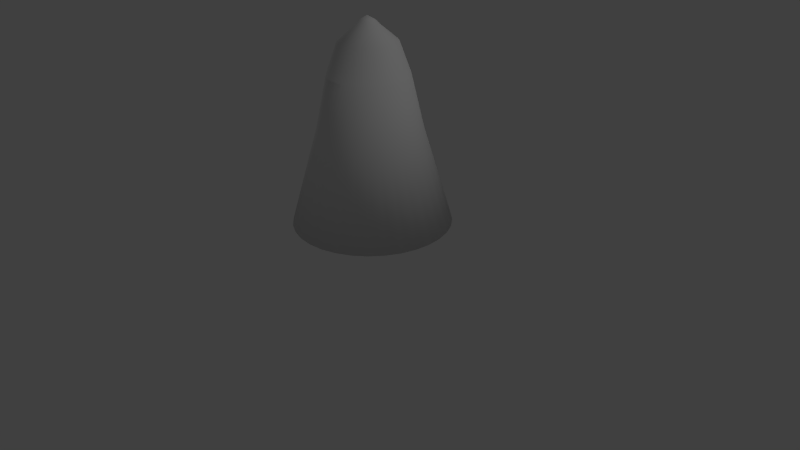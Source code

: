 # Source: hay.blend  (saved by Blender 2.62.3; exported with 4.5.12 LTS)
import bpy
from mathutils import Matrix  # noqa: F401  (used for matrix-valued properties, if any)

bpy.ops.wm.read_factory_settings(use_empty=True)
scene = bpy.context.scene
scene.name = 'Scene'

# ---- collections
col_collection_1 = bpy.data.collections.new('Collection 1'); scene.collection.children.link(col_collection_1)

# ---- materials (node trees are filled in below, after node groups)
mat_material_001 = bpy.data.materials.new('Material.001')
mat_material_001.alpha_threshold = 0.0
mat_material_001.use_transparent_shadow = False
mat_material_001.roughness = 0.5
mat_material_001.line_color = (0.0, 0.0, 0.0, 1.0)

# ---- material node trees

# ---- world
world_world = bpy.data.worlds.new('World'); scene.world = world_world
world_world.color = (0.05088, 0.05088, 0.05088)
world_world.use_sun_shadow = False
world_world.sun_shadow_jitter_overblur = 0.0
world_world.cycles.sampling_method = 'MANUAL'
world_world.cycles.sample_map_resolution = 256

# ---- cameras
cam_camera = bpy.data.cameras.new('Camera')
cam_camera.clip_end = 100.0
cam_camera.lens = 35.0
cam_camera.sensor_width = 32.0
cam_camera.sensor_height = 18.0
cam_camera.ortho_scale = 7.314
cam_camera.dof.focus_distance = 0.0
cam_camera.dof.aperture_fstop = 128.0

# ---- lights
light_point = bpy.data.lights.new('Point', 'POINT')
light_point.transmission_factor = 0.0
light_point.energy = 100.0
light_point.shadow_buffer_clip_start = 0.5
light_point.shadow_soft_size = 1.0
light_point.shadow_maximum_resolution = 0.006
light_point.use_absolute_resolution = True
light_point.cycles.use_multiple_importance_sampling = False
light_lamp = bpy.data.lights.new('Lamp', 'POINT')
light_lamp.transmission_factor = 0.0
light_lamp.cutoff_distance = 30.0
light_lamp.energy = 100.0
light_lamp.shadow_buffer_clip_start = 1.001
light_lamp.shadow_soft_size = 1.0
light_lamp.shadow_maximum_resolution = 0.006
light_lamp.use_absolute_resolution = True
light_lamp.cycles.use_multiple_importance_sampling = False

# ---- meshes
me_cylinder = bpy.data.meshes.new('Cylinder')
me_cylinder.from_pydata([(0.0, 1.0, -1.0), (0.1951, 0.9808, -1.0), (0.3827, 0.9239, -1.0), (0.5556, 0.8315, -1.0), (0.7071, 0.7071, -1.0), (0.8315, 0.5556, -1.0), (0.9239, 0.3827, -1.0), (0.9808, 0.1951, -1.0), (1.0, 7.55e-08, -1.0), (0.9808, -0.1951, -1.0), (0.9239, -0.3827, -1.0), (0.8315, -0.5556, -1.0), (0.7071, -0.7071, -1.0), (0.5556, -0.8315, -1.0), (0.3827, -0.9239, -1.0), (0.1951, -0.9808, -1.0), (-3.258e-07, -1.0, -1.0), (-0.1951, -0.9808, -1.0), (-0.3827, -0.9239, -1.0), (-0.5556, -0.8315, -1.0), (-0.7071, -0.7071, -1.0), (-0.8315, -0.5556, -1.0), (-0.9239, -0.3827, -1.0), (-0.9808, -0.1951, -1.0), (-1.0, 9.656e-07, -1.0), (-0.9808, 0.1951, -1.0), (-0.9239, 0.3827, -1.0), (-0.8315, 0.5556, -1.0), (-0.7071, 0.7071, -1.0), (-0.5556, 0.8315, -1.0), (-0.3827, 0.9239, -1.0), (-0.1951, 0.9808, -1.0), (7.164e-07, 0.5017, 0.875), (0.09788, 0.4921, 0.875), (0.192, 0.4635, 0.875), (0.2787, 0.4171, 0.875), (0.3548, 0.3547, 0.875), (0.4171, 0.2787, 0.875), (0.4635, 0.192, 0.875), (0.4921, 0.09787, 0.875), (0.5017, -1.815e-06, 0.875), (0.4921, -0.09788, 0.875), (0.4635, -0.192, 0.875), (0.4171, -0.2787, 0.875), (0.3547, -0.3548, 0.875), (0.2787, -0.4171, 0.875), (0.192, -0.4635, 0.875), (0.09788, -0.4921, 0.875), (3.775e-07, -0.5017, 0.875), (-0.09787, -0.4921, 0.875), (-0.192, -0.4635, 0.875), (-0.2787, -0.4171, 0.875), (-0.3547, -0.3548, 0.875), (-0.4171, -0.2787, 0.875), (-0.4635, -0.192, 0.875), (-0.4921, -0.09788, 0.875), (-0.5017, -2.748e-06, 0.875), (-0.4921, 0.09787, 0.875), (-0.4635, 0.192, 0.875), (-0.4171, 0.2787, 0.875), (-0.3548, 0.3547, 0.875), (-0.2787, 0.4171, 0.875), (-0.192, 0.4635, 0.875), (-0.09788, 0.4921, 0.875), (0.0, 0.0, -1.0), (0.0, 0.0, 1.561), (0.0, 0.5, -1.0), (0.09755, 0.9904, -1.0), (0.09755, 0.4904, -1.0), (5.448e-07, 0.3651, 1.263), (0.04894, 0.4969, 0.875), (0.07122, 0.3581, 1.263), (0.2889, 0.9523, -1.0), (0.1913, 0.4619, -1.0), (0.1449, 0.4778, 0.875), (0.1397, 0.3373, 1.263), (0.4691, 0.8777, -1.0), (0.2778, 0.4157, -1.0), (0.2354, 0.4403, 0.875), (0.2028, 0.3035, 1.263), (0.6313, 0.7693, -1.0), (0.3536, 0.3536, -1.0), (0.3167, 0.3859, 0.875), (0.2581, 0.2581, 1.263), (0.7693, 0.6313, -1.0), (0.4157, 0.2778, -1.0), (0.3859, 0.3167, 0.875), (0.3036, 0.2028, 1.263), (0.8777, 0.4691, -1.0), (0.4619, 0.1913, -1.0), (0.4403, 0.2354, 0.875), (0.3373, 0.1397, 1.263), (0.9523, 0.2889, -1.0), (0.4904, 0.09755, -1.0), (0.4778, 0.1449, 0.875), (0.3581, 0.07122, 1.263), (0.9904, 0.09755, -1.0), (0.5, 3.775e-08, -1.0), (0.4969, 0.04894, 0.875), (0.3651, -1.141e-06, 1.263), (0.9904, -0.09755, -1.0), (0.4904, -0.09755, -1.0), (0.4969, -0.04894, 0.875), (0.3581, -0.07122, 1.263), (0.9523, -0.2889, -1.0), (0.4619, -0.1913, -1.0), (0.4778, -0.1449, 0.875), (0.3373, -0.1397, 1.263), (0.8777, -0.4691, -1.0), (0.4157, -0.2778, -1.0), (0.4403, -0.2354, 0.875), (0.3035, -0.2028, 1.263), (0.7693, -0.6313, -1.0), (0.3536, -0.3536, -1.0), (0.3859, -0.3167, 0.875), (0.2581, -0.2581, 1.263), (0.6313, -0.7693, -1.0), (0.2778, -0.4157, -1.0), (0.3167, -0.3859, 0.875), (0.2028, -0.3036, 1.263), (0.4691, -0.8777, -1.0), (0.1913, -0.4619, -1.0), (0.2354, -0.4403, 0.875), (0.1397, -0.3373, 1.263), (0.2889, -0.9523, -1.0), (0.09755, -0.4904, -1.0), (0.1449, -0.4778, 0.875), (0.07122, -0.3581, 1.263), (0.09754, -0.9904, -1.0), (-1.629e-07, -0.5, -1.0), (0.04894, -0.4969, 0.875), (2.981e-07, -0.3651, 1.263), (-0.09755, -0.9904, -1.0), (-0.09755, -0.4904, -1.0), (-0.04894, -0.4969, 0.875), (-0.07122, -0.3581, 1.263), (-0.2889, -0.9523, -1.0), (-0.1913, -0.4619, -1.0), (-0.1449, -0.4778, 0.875), (-0.1397, -0.3373, 1.263), (-0.4691, -0.8777, -1.0), (-0.2778, -0.4157, -1.0), (-0.2354, -0.4403, 0.875), (-0.2028, -0.3036, 1.263), (-0.6313, -0.7693, -1.0), (-0.3536, -0.3536, -1.0), (-0.3167, -0.3859, 0.875), (-0.2581, -0.2581, 1.263), (-0.7693, -0.6313, -1.0), (-0.4157, -0.2778, -1.0), (-0.3859, -0.3167, 0.875), (-0.3035, -0.2028, 1.263), (-0.8777, -0.4691, -1.0), (-0.4619, -0.1913, -1.0), (-0.4403, -0.2354, 0.875), (-0.3373, -0.1397, 1.263), (-0.9523, -0.2889, -1.0), (-0.4904, -0.09754, -1.0), (-0.4778, -0.1449, 0.875), (-0.3581, -0.07122, 1.263), (-0.9904, -0.09754, -1.0), (-0.5, 4.828e-07, -1.0), (-0.4969, -0.04894, 0.875), (-0.3651, -1.82e-06, 1.263), (-0.9904, 0.09755, -1.0), (-0.4904, 0.09755, -1.0), (-0.4969, 0.04893, 0.875), (-0.3581, 0.07122, 1.263), (-0.9523, 0.2889, -1.0), (-0.4619, 0.1913, -1.0), (-0.4778, 0.1449, 0.875), (-0.3373, 0.1397, 1.263), (-0.8777, 0.4691, -1.0), (-0.4157, 0.2778, -1.0), (-0.4403, 0.2354, 0.875), (-0.3036, 0.2028, 1.263), (-0.7693, 0.6313, -1.0), (-0.3536, 0.3536, -1.0), (-0.3859, 0.3167, 0.875), (-0.2581, 0.2581, 1.263), (-0.6313, 0.7693, -1.0), (-0.2778, 0.4157, -1.0), (-0.3167, 0.3859, 0.875), (-0.2028, 0.3035, 1.263), (-0.4691, 0.8777, -1.0), (-0.1913, 0.4619, -1.0), (-0.2354, 0.4403, 0.875), (-0.1397, 0.3373, 1.263), (-0.2889, 0.9523, -1.0), (-0.09754, 0.4904, -1.0), (-0.1449, 0.4778, 0.875), (-0.07123, 0.3581, 1.263), (-0.09754, 0.9904, -1.0), (-0.04894, 0.4969, 0.875), (0.1258, 0.6326, 0.23), (4.621e-07, 0.645, 0.23), (0.2468, 0.5959, 0.23), (0.3583, 0.5363, 0.23), (0.4561, 0.4561, 0.23), (0.5363, 0.3583, 0.23), (0.5959, 0.2468, 0.23), (0.6326, 0.1258, 0.23), (0.645, -1.128e-06, 0.23), (0.6326, -0.1258, 0.23), (0.5959, -0.2468, 0.23), (0.5363, -0.3583, 0.23), (0.4561, -0.4561, 0.23), (0.3583, -0.5363, 0.23), (0.2468, -0.5959, 0.23), (0.1258, -0.6326, 0.23), (1.392e-07, -0.645, 0.23), (-0.1258, -0.6326, 0.23), (-0.2468, -0.5959, 0.23), (-0.3583, -0.5363, 0.23), (-0.4561, -0.4561, 0.23), (-0.5363, -0.3583, 0.23), (-0.5959, -0.2468, 0.23), (-0.6326, -0.1258, 0.23), (-0.645, -1.441e-06, 0.23), (-0.6326, 0.1258, 0.23), (-0.5959, 0.2468, 0.23), (-0.5363, 0.3583, 0.23), (-0.4561, 0.4561, 0.23), (-0.3583, 0.5363, 0.23), (-0.2468, 0.5959, 0.23), (-0.1258, 0.6326, 0.23), (0.06292, 0.6388, 0.23), (0.1863, 0.6142, 0.23), (0.3026, 0.5661, 0.23), (0.4072, 0.4962, 0.23), (0.4962, 0.4072, 0.23), (0.5661, 0.3026, 0.23), (0.6142, 0.1863, 0.23), (0.6388, 0.06291, 0.23), (0.6388, -0.06292, 0.23), (0.6142, -0.1863, 0.23), (0.5661, -0.3026, 0.23), (0.4962, -0.4072, 0.23), (0.4072, -0.4962, 0.23), (0.3026, -0.5661, 0.23), (0.1863, -0.6142, 0.23), (0.06291, -0.6388, 0.23), (-0.06291, -0.6388, 0.23), (-0.1863, -0.6142, 0.23), (-0.3026, -0.5661, 0.23), (-0.4072, -0.4962, 0.23), (-0.4962, -0.4072, 0.23), (-0.5661, -0.3026, 0.23), (-0.6142, -0.1863, 0.23), (-0.6388, -0.06292, 0.23), (-0.6388, 0.06291, 0.23), (-0.6142, 0.1863, 0.23), (-0.5661, 0.3026, 0.23), (-0.4962, 0.4072, 0.23), (-0.4072, 0.4962, 0.23), (-0.3026, 0.5661, 0.23), (-0.1863, 0.6142, 0.23), (-0.06292, 0.6388, 0.23), (-0.04894, 0.4969, 0.875), (-0.1449, 0.4778, 0.875), (-0.2354, 0.4403, 0.875), (-0.3167, 0.3859, 0.875), (-0.3859, 0.3167, 0.875), (-0.4403, 0.2354, 0.875), (-0.4778, 0.1449, 0.875), (-0.4969, 0.04893, 0.875), (-0.4969, -0.04894, 0.875), (-0.4778, -0.1449, 0.875), (-0.4403, -0.2354, 0.875), (-0.3859, -0.3167, 0.875), (-0.3167, -0.3859, 0.875), (-0.2354, -0.4403, 0.875), (-0.1449, -0.4778, 0.875), (-0.04894, -0.4969, 0.875), (0.04894, -0.4969, 0.875), (0.1449, -0.4778, 0.875), (0.2354, -0.4403, 0.875), (0.3167, -0.3859, 0.875), (0.3859, -0.3167, 0.875), (0.4403, -0.2354, 0.875), (0.4778, -0.1449, 0.875), (0.4969, -0.04894, 0.875), (0.4969, 0.04894, 0.875), (0.4778, 0.1449, 0.875), (0.4403, 0.2354, 0.875), (0.3859, 0.3167, 0.875), (0.3167, 0.3859, 0.875), (0.2354, 0.4403, 0.875), (0.1449, 0.4778, 0.875), (0.04894, 0.4969, 0.875), (0.0, 0.0, 1.561), (-0.09788, 0.4921, 0.875), (-0.192, 0.4635, 0.875), (-0.2787, 0.4171, 0.875), (-0.3548, 0.3547, 0.875), (-0.4171, 0.2787, 0.875), (-0.4635, 0.192, 0.875), (-0.4921, 0.09787, 0.875), (-0.5017, -2.748e-06, 0.875), (-0.4921, -0.09788, 0.875), (-0.4635, -0.192, 0.875), (-0.4171, -0.2787, 0.875), (-0.3547, -0.3548, 0.875), (-0.2787, -0.4171, 0.875), (-0.192, -0.4635, 0.875), (-0.09787, -0.4921, 0.875), (3.775e-07, -0.5017, 0.875), (0.09788, -0.4921, 0.875), (0.192, -0.4635, 0.875), (0.2787, -0.4171, 0.875), (0.3547, -0.3548, 0.875), (0.4171, -0.2787, 0.875), (0.4635, -0.192, 0.875), (0.4921, -0.09788, 0.875), (0.5017, -1.815e-06, 0.875), (0.4921, 0.09787, 0.875), (0.4635, 0.192, 0.875), (0.4171, 0.2787, 0.875), (0.3548, 0.3547, 0.875), (0.2787, 0.4171, 0.875), (0.192, 0.4635, 0.875), (0.09788, 0.4921, 0.875), (7.164e-07, 0.5017, 0.875), (2.724e-07, 0.1825, 1.421), (0.03561, 0.179, 1.421), (0.06985, 0.1686, 1.421), (0.1014, 0.1518, 1.421), (0.1291, 0.1291, 1.421), (0.1518, 0.1014, 1.421), (0.1686, 0.06985, 1.421), (0.179, 0.03561, 1.421), (0.1825, -5.703e-07, 1.421), (0.179, -0.03561, 1.421), (0.1686, -0.06985, 1.421), (0.1518, -0.1014, 1.421), (0.1291, -0.1291, 1.421), (0.1014, -0.1518, 1.421), (0.06985, -0.1686, 1.421), (0.03561, -0.179, 1.421), (1.491e-07, -0.1825, 1.421), (-0.03561, -0.179, 1.421), (-0.06985, -0.1686, 1.421), (-0.1014, -0.1518, 1.421), (-0.1291, -0.1291, 1.421), (-0.1518, -0.1014, 1.421), (-0.1686, -0.06986, 1.421), (-0.179, -0.03561, 1.421), (-0.1825, -9.098e-07, 1.421), (-0.179, 0.03561, 1.421), (-0.1686, 0.06985, 1.421), (-0.1518, 0.1014, 1.421), (-0.1291, 0.1291, 1.421), (-0.1014, 0.1518, 1.421), (-0.06986, 0.1686, 1.421), (-0.03561, 0.179, 1.421), (1.362e-07, 0.09127, 1.51), (0.01781, 0.08952, 1.51), (0.03493, 0.08432, 1.51), (0.05071, 0.07589, 1.51), (0.06454, 0.06454, 1.51), (0.07589, 0.05071, 1.51), (0.08432, 0.03493, 1.51), (0.08952, 0.01781, 1.51), (0.09127, -2.852e-07, 1.51), (0.08952, -0.01781, 1.51), (0.08432, -0.03493, 1.51), (0.07589, -0.05071, 1.51), (0.06454, -0.06454, 1.51), (0.05071, -0.07589, 1.51), (0.03493, -0.08432, 1.51), (0.01781, -0.08952, 1.51), (7.454e-08, -0.09127, 1.51), (-0.01781, -0.08952, 1.51), (-0.03493, -0.08432, 1.51), (-0.05071, -0.07589, 1.51), (-0.06454, -0.06454, 1.51), (-0.07589, -0.05071, 1.51), (-0.08432, -0.03493, 1.51), (-0.08952, -0.01781, 1.51), (-0.09127, -4.549e-07, 1.51), (-0.08952, 0.01781, 1.51), (-0.08432, 0.03493, 1.51), (-0.07589, 0.05071, 1.51), (-0.06454, 0.06454, 1.51), (-0.05071, 0.07589, 1.51), (-0.03493, 0.08432, 1.51), (-0.01781, 0.08952, 1.51)], [(65, 290)], [(68, 64, 66), (66, 67, 68), (1, 68, 67), (66, 0, 67), (71, 70, 69), (32, 69, 70), (70, 71, 33), (73, 64, 68), (68, 72, 73), (2, 73, 72), (72, 68, 1), (75, 74, 71), (33, 71, 74), (74, 75, 34), (77, 64, 73), (73, 76, 77), (3, 77, 76), (76, 73, 2), (79, 78, 75), (34, 75, 78), (78, 79, 35), (81, 64, 77), (77, 80, 81), (4, 81, 80), (80, 77, 3), (83, 82, 79), (35, 79, 82), (82, 83, 36), (85, 64, 81), (81, 84, 85), (5, 85, 84), (84, 81, 4), (87, 86, 83), (36, 83, 86), (86, 87, 37), (89, 64, 85), (85, 88, 89), (6, 89, 88), (88, 85, 5), (91, 90, 87), (37, 87, 90), (90, 91, 38), (93, 64, 89), (89, 92, 93), (7, 93, 92), (92, 89, 6), (95, 94, 91), (38, 91, 94), (94, 95, 39), (97, 64, 93), (93, 96, 97), (8, 97, 96), (96, 93, 7), (99, 98, 95), (39, 95, 98), (98, 99, 40), (101, 64, 97), (97, 100, 101), (9, 101, 100), (100, 97, 8), (103, 102, 99), (40, 99, 102), (102, 103, 41), (105, 64, 101), (101, 104, 105), (10, 105, 104), (104, 101, 9), (107, 106, 103), (41, 103, 106), (106, 107, 42), (109, 64, 105), (105, 108, 109), (11, 109, 108), (108, 105, 10), (111, 110, 107), (42, 107, 110), (110, 111, 43), (113, 64, 109), (109, 112, 113), (12, 113, 112), (112, 109, 11), (115, 114, 111), (43, 111, 114), (114, 115, 44), (117, 64, 113), (113, 116, 117), (13, 117, 116), (116, 113, 12), (119, 118, 115), (44, 115, 118), (118, 119, 45), (121, 64, 117), (117, 120, 121), (14, 121, 120), (120, 117, 13), (123, 122, 119), (45, 119, 122), (122, 123, 46), (125, 64, 121), (121, 124, 125), (15, 125, 124), (124, 121, 14), (127, 126, 123), (46, 123, 126), (126, 127, 47), (129, 64, 125), (125, 128, 129), (16, 129, 128), (128, 125, 15), (131, 130, 127), (47, 127, 130), (130, 131, 48), (133, 64, 129), (129, 132, 133), (17, 133, 132), (132, 129, 16), (135, 134, 131), (48, 131, 134), (134, 135, 49), (137, 64, 133), (133, 136, 137), (18, 137, 136), (136, 133, 17), (139, 138, 135), (49, 135, 138), (138, 139, 50), (141, 64, 137), (137, 140, 141), (19, 141, 140), (140, 137, 18), (143, 142, 139), (50, 139, 142), (142, 143, 51), (145, 64, 141), (141, 144, 145), (20, 145, 144), (144, 141, 19), (147, 146, 143), (51, 143, 146), (146, 147, 52), (149, 64, 145), (145, 148, 149), (21, 149, 148), (148, 145, 20), (151, 150, 147), (52, 147, 150), (150, 151, 53), (153, 64, 149), (149, 152, 153), (22, 153, 152), (152, 149, 21), (155, 154, 151), (53, 151, 154), (154, 155, 54), (157, 64, 153), (153, 156, 157), (23, 157, 156), (156, 153, 22), (159, 158, 155), (54, 155, 158), (158, 159, 55), (161, 64, 157), (157, 160, 161), (24, 161, 160), (160, 157, 23), (163, 162, 159), (55, 159, 162), (162, 163, 56), (165, 64, 161), (161, 164, 165), (25, 165, 164), (164, 161, 24), (167, 166, 163), (56, 163, 166), (166, 167, 57), (169, 64, 165), (165, 168, 169), (26, 169, 168), (168, 165, 25), (171, 170, 167), (57, 167, 170), (170, 171, 58), (173, 64, 169), (169, 172, 173), (27, 173, 172), (172, 169, 26), (175, 174, 171), (58, 171, 174), (174, 175, 59), (177, 64, 173), (173, 176, 177), (28, 177, 176), (176, 173, 27), (179, 178, 175), (59, 175, 178), (178, 179, 60), (181, 64, 177), (177, 180, 181), (29, 181, 180), (180, 177, 28), (183, 182, 179), (60, 179, 182), (182, 183, 61), (185, 64, 181), (181, 184, 185), (30, 185, 184), (184, 181, 29), (187, 186, 183), (61, 183, 186), (186, 187, 62), (189, 64, 185), (185, 188, 189), (31, 189, 188), (188, 185, 30), (191, 190, 187), (62, 187, 190), (190, 191, 63), (189, 31, 192), (192, 66, 189), (64, 189, 66), (192, 0, 66), (69, 193, 191), (63, 191, 193), (193, 69, 32), (195, 32, 70, 226), (0, 195, 226, 67), (226, 70, 33, 194), (67, 226, 194, 1), (194, 33, 74, 227), (1, 194, 227, 72), (227, 74, 34, 196), (72, 227, 196, 2), (196, 34, 78, 228), (2, 196, 228, 76), (228, 78, 35, 197), (76, 228, 197, 3), (197, 35, 82, 229), (3, 197, 229, 80), (229, 82, 36, 198), (80, 229, 198, 4), (198, 36, 86, 230), (4, 198, 230, 84), (230, 86, 37, 199), (84, 230, 199, 5), (199, 37, 90, 231), (5, 199, 231, 88), (231, 90, 38, 200), (88, 231, 200, 6), (200, 38, 94, 232), (6, 200, 232, 92), (232, 94, 39, 201), (92, 232, 201, 7), (201, 39, 98, 233), (7, 201, 233, 96), (233, 98, 40, 202), (96, 233, 202, 8), (202, 40, 102, 234), (8, 202, 234, 100), (234, 102, 41, 203), (100, 234, 203, 9), (203, 41, 106, 235), (9, 203, 235, 104), (235, 106, 42, 204), (104, 235, 204, 10), (204, 42, 110, 236), (10, 204, 236, 108), (236, 110, 43, 205), (108, 236, 205, 11), (205, 43, 114, 237), (11, 205, 237, 112), (237, 114, 44, 206), (112, 237, 206, 12), (206, 44, 118, 238), (12, 206, 238, 116), (238, 118, 45, 207), (116, 238, 207, 13), (207, 45, 122, 239), (13, 207, 239, 120), (239, 122, 46, 208), (120, 239, 208, 14), (208, 46, 126, 240), (14, 208, 240, 124), (240, 126, 47, 209), (124, 240, 209, 15), (209, 47, 130, 241), (15, 209, 241, 128), (241, 130, 48, 210), (128, 241, 210, 16), (210, 48, 134, 242), (16, 210, 242, 132), (242, 134, 49, 211), (132, 242, 211, 17), (211, 49, 138, 243), (17, 211, 243, 136), (243, 138, 50, 212), (136, 243, 212, 18), (212, 50, 142, 244), (18, 212, 244, 140), (244, 142, 51, 213), (140, 244, 213, 19), (213, 51, 146, 245), (19, 213, 245, 144), (245, 146, 52, 214), (144, 245, 214, 20), (214, 52, 150, 246), (20, 214, 246, 148), (246, 150, 53, 215), (148, 246, 215, 21), (215, 53, 154, 247), (21, 215, 247, 152), (247, 154, 54, 216), (152, 247, 216, 22), (216, 54, 158, 248), (22, 216, 248, 156), (248, 158, 55, 217), (156, 248, 217, 23), (217, 55, 162, 249), (23, 217, 249, 160), (249, 162, 56, 218), (160, 249, 218, 24), (218, 56, 166, 250), (24, 218, 250, 164), (250, 166, 57, 219), (164, 250, 219, 25), (219, 57, 170, 251), (25, 219, 251, 168), (251, 170, 58, 220), (168, 251, 220, 26), (220, 58, 174, 252), (26, 220, 252, 172), (252, 174, 59, 221), (172, 252, 221, 27), (221, 59, 178, 253), (27, 221, 253, 176), (253, 178, 60, 222), (176, 253, 222, 28), (222, 60, 182, 254), (28, 222, 254, 180), (254, 182, 61, 223), (180, 254, 223, 29), (223, 61, 186, 255), (29, 223, 255, 184), (255, 186, 62, 224), (184, 255, 224, 30), (224, 62, 190, 256), (30, 224, 256, 188), (256, 190, 63, 225), (188, 256, 225, 31), (195, 0, 192, 257), (32, 195, 257, 193), (257, 192, 31, 225), (193, 257, 225, 63), (193, 63, 291, 258), (32, 193, 258, 322), (63, 190, 259, 291), (190, 62, 292, 259), (62, 186, 260, 292), (186, 61, 293, 260), (61, 182, 261, 293), (182, 60, 294, 261), (60, 178, 262, 294), (178, 59, 295, 262), (59, 174, 263, 295), (174, 58, 296, 263), (58, 170, 264, 296), (170, 57, 297, 264), (57, 166, 265, 297), (166, 56, 298, 265), (56, 162, 266, 298), (162, 55, 299, 266), (55, 158, 267, 299), (158, 54, 300, 267), (54, 154, 268, 300), (154, 53, 301, 268), (53, 150, 269, 301), (150, 52, 302, 269), (52, 146, 270, 302), (146, 51, 303, 270), (51, 142, 271, 303), (142, 50, 304, 271), (50, 138, 272, 304), (138, 49, 305, 272), (49, 134, 273, 305), (134, 48, 306, 273), (48, 130, 274, 306), (130, 47, 307, 274), (47, 126, 275, 307), (126, 46, 308, 275), (46, 122, 276, 308), (122, 45, 309, 276), (45, 118, 277, 309), (118, 44, 310, 277), (44, 114, 278, 310), (114, 43, 311, 278), (43, 110, 279, 311), (110, 42, 312, 279), (42, 106, 280, 312), (106, 41, 313, 280), (41, 102, 281, 313), (102, 40, 314, 281), (40, 98, 282, 314), (98, 39, 315, 282), (39, 94, 283, 315), (94, 38, 316, 283), (38, 90, 284, 316), (90, 37, 317, 284), (37, 86, 285, 317), (86, 36, 318, 285), (36, 82, 286, 318), (82, 35, 319, 286), (35, 78, 287, 319), (78, 34, 320, 287), (34, 74, 288, 320), (74, 33, 321, 288), (33, 70, 289, 321), (70, 32, 322, 289), (69, 323, 324, 71), (71, 324, 325, 75), (75, 325, 326, 79), (79, 326, 327, 83), (83, 327, 328, 87), (87, 328, 329, 91), (91, 329, 330, 95), (95, 330, 331, 99), (99, 331, 332, 103), (103, 332, 333, 107), (107, 333, 334, 111), (111, 334, 335, 115), (115, 335, 336, 119), (119, 336, 337, 123), (123, 337, 338, 127), (127, 338, 339, 131), (131, 339, 340, 135), (135, 340, 341, 139), (139, 341, 342, 143), (143, 342, 343, 147), (147, 343, 344, 151), (151, 344, 345, 155), (155, 345, 346, 159), (159, 346, 347, 163), (163, 347, 348, 167), (167, 348, 349, 171), (171, 349, 350, 175), (175, 350, 351, 179), (179, 351, 352, 183), (183, 352, 353, 187), (187, 353, 354, 191), (191, 354, 323, 69), (355, 65, 356), (323, 355, 356, 324), (356, 65, 357), (324, 356, 357, 325), (357, 65, 358), (325, 357, 358, 326), (358, 65, 359), (326, 358, 359, 327), (359, 65, 360), (327, 359, 360, 328), (360, 65, 361), (328, 360, 361, 329), (361, 65, 362), (329, 361, 362, 330), (362, 65, 363), (330, 362, 363, 331), (363, 65, 364), (331, 363, 364, 332), (364, 65, 365), (332, 364, 365, 333), (365, 65, 366), (333, 365, 366, 334), (366, 65, 367), (334, 366, 367, 335), (367, 65, 368), (335, 367, 368, 336), (368, 65, 369), (336, 368, 369, 337), (369, 65, 370), (337, 369, 370, 338), (370, 65, 371), (338, 370, 371, 339), (371, 65, 372), (339, 371, 372, 340), (372, 65, 373), (340, 372, 373, 341), (373, 65, 374), (341, 373, 374, 342), (374, 65, 375), (342, 374, 375, 343), (375, 65, 376), (343, 375, 376, 344), (376, 65, 377), (344, 376, 377, 345), (377, 65, 378), (345, 377, 378, 346), (378, 65, 379), (346, 378, 379, 347), (379, 65, 380), (347, 379, 380, 348), (380, 65, 381), (348, 380, 381, 349), (381, 65, 382), (349, 381, 382, 350), (382, 65, 383), (350, 382, 383, 351), (383, 65, 384), (351, 383, 384, 352), (384, 65, 385), (352, 384, 385, 353), (385, 65, 386), (353, 385, 386, 354), (386, 65, 355), (354, 386, 355, 323)])
me_cylinder.polygons.foreach_set('use_smooth', [True] * 512)
me_cylinder.materials.append(mat_material_001)
me_cylinder.use_remesh_preserve_volume = False
me_cylinder.use_remesh_preserve_attributes = False
me_cylinder.use_mirror_vertex_groups = False
me_cylinder.update()

# ---- objects
ob_point = bpy.data.objects.new('Point', light_point)
ob_cylinder = bpy.data.objects.new('Cylinder', me_cylinder)
ob_lamp = bpy.data.objects.new('Lamp', light_lamp)
ob_camera = bpy.data.objects.new('Camera', cam_camera)

# ---- transforms, parenting, visibility, modifiers, constraints
ob_point.location = (-8.052, 3.508, 4.869)
ob_point.rotation_euler = (-1.186, -0.9549, 0.3997)
ob_point.scale = (24.79, 24.79, 24.79)
ob_point.lineart.crease_threshold = 0.0
ob_cylinder.location = (0.0, 0.0, 1.508)
ob_cylinder.lineart.crease_threshold = 0.0
ob_lamp.location = (4.076, 1.005, 5.904)
ob_lamp.rotation_euler = (0.6503, 0.05522, 1.866)
ob_lamp.lock_rotations_4d = False
ob_lamp.empty_display_type = 'ARROWS'
ob_lamp.color = (0.0, 0.0, 0.0, 0.0)
ob_lamp.lineart.crease_threshold = 0.0
ob_camera.location = (7.481, -6.508, 5.344)
ob_camera.rotation_euler = (1.109, 0.01082, 0.8149)
ob_camera.lock_rotations_4d = False
ob_camera.empty_display_type = 'ARROWS'
ob_camera.color = (0.0, 0.0, 0.0, 0.0)
ob_camera.display_type = 'WIRE'
ob_camera.lineart.crease_threshold = 0.0

# ---- collection membership
col_collection_1.objects.link(ob_point)
col_collection_1.objects.link(ob_cylinder)
col_collection_1.objects.link(ob_lamp)
col_collection_1.objects.link(ob_camera)

# ---- scene / render settings (as saved in the file)
scene.camera = ob_camera
scene.frame_start = 1; scene.frame_end = 250; scene.frame_set(1)
scene.render.engine = 'BLENDER_EEVEE_NEXT'
scene.render.image_settings.color_mode = 'RGB'
scene.render.image_settings.compression = 90
scene.render.resolution_percentage = 50
scene.render.dither_intensity = 0.0
scene.render.bake_margin = 2
scene.render.bake_bias = 0.0
scene.cycles.use_denoising = False
scene.cycles.samples = 10
scene.cycles.sampling_pattern = 'TABULATED_SOBOL'
scene.cycles.light_sampling_threshold = 0.0
scene.cycles.use_adaptive_sampling = False
scene.cycles.use_light_tree = False
scene.cycles.blur_glossy = 0.0
scene.cycles.volume_bounces = 1
scene.cycles.pixel_filter_type = 'GAUSSIAN'
scene.cycles.sample_clamp_indirect = 0.0
scene.view_settings.view_transform = 'Standard'
bpy.context.view_layer.update()

